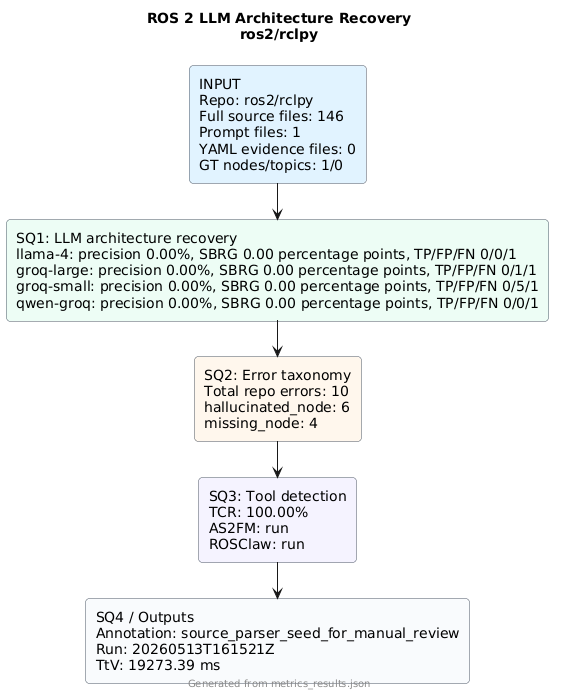

The diagram above was rendered by PlantUML. Its source (embedded in the PNG):
@startuml
!pragma layout smetana
skinparam backgroundColor #FFFFFF
skinparam defaultFontName Arial
skinparam rectangle {
  RoundCorner 8
  BorderColor #4B5563
}
title ROS 2 LLM Architecture Recovery\nros2/rclpy
rectangle "INPUT\nRepo: ros2/rclpy\nFull source files: 146\nPrompt files: 1\nYAML evidence files: 0\nGT nodes/topics: 1/0" as input #E0F2FE
rectangle "SQ1: LLM architecture recovery\nllama-4: precision 0.00%, SBRG 0.00 percentage points, TP/FP/FN 0/0/1\ngroq-large: precision 0.00%, SBRG 0.00 percentage points, TP/FP/FN 0/1/1\ngroq-small: precision 0.00%, SBRG 0.00 percentage points, TP/FP/FN 0/5/1\nqwen-groq: precision 0.00%, SBRG 0.00 percentage points, TP/FP/FN 0/0/1" as sq1 #ECFDF5
rectangle "SQ2: Error taxonomy\nTotal repo errors: 10\nhallucinated_node: 6\nmissing_node: 4" as sq2 #FFF7ED
rectangle "SQ3: Tool detection\nTCR: 100.00%\nAS2FM: run\nROSClaw: run" as sq3 #F5F3FF
rectangle "SQ4 / Outputs\nAnnotation: source_parser_seed_for_manual_review\nRun: 20260513T161521Z\nTtV: 19273.39 ms" as sq4 #F8FAFC
input --> sq1
sq1 --> sq2
sq2 --> sq3
sq3 --> sq4
footer Generated from metrics_results.json
@enduml